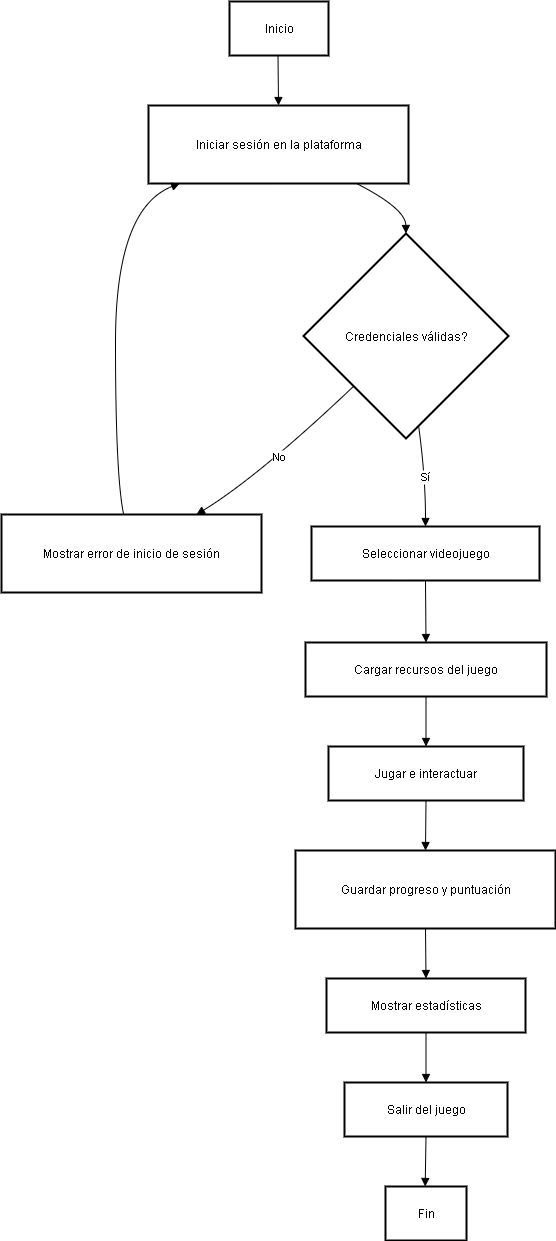

The diagram above was exported from draw.io. Its source (the exported page's mxGraphModel, read from the mxfile embedded in the PNG):
<mxGraphModel dx="1426" dy="785" grid="1" gridSize="10" guides="1" tooltips="1" connect="1" arrows="1" fold="1" page="1" pageScale="1" pageWidth="827" pageHeight="1169" math="0" shadow="0">
  <root>
    <mxCell id="0" />
    <mxCell id="1" parent="0" />
    <mxCell id="0HsxgvYgJgzHWANYmYvK-1" value="Inicio" style="whiteSpace=wrap;strokeWidth=2;" vertex="1" parent="1">
      <mxGeometry x="248" y="20" width="99" height="54" as="geometry" />
    </mxCell>
    <mxCell id="0HsxgvYgJgzHWANYmYvK-2" value="Iniciar sesión en la plataforma" style="whiteSpace=wrap;strokeWidth=2;" vertex="1" parent="1">
      <mxGeometry x="167" y="124" width="260" height="78" as="geometry" />
    </mxCell>
    <mxCell id="0HsxgvYgJgzHWANYmYvK-3" value="Credenciales válidas?" style="rhombus;strokeWidth=2;whiteSpace=wrap;" vertex="1" parent="1">
      <mxGeometry x="322" y="252" width="205" height="205" as="geometry" />
    </mxCell>
    <mxCell id="0HsxgvYgJgzHWANYmYvK-4" value="Mostrar error de inicio de sesión" style="whiteSpace=wrap;strokeWidth=2;" vertex="1" parent="1">
      <mxGeometry x="20" y="533" width="260" height="78" as="geometry" />
    </mxCell>
    <mxCell id="0HsxgvYgJgzHWANYmYvK-5" value="Seleccionar videojuego" style="whiteSpace=wrap;strokeWidth=2;" vertex="1" parent="1">
      <mxGeometry x="330" y="545" width="228" height="54" as="geometry" />
    </mxCell>
    <mxCell id="0HsxgvYgJgzHWANYmYvK-6" value="Cargar recursos del juego" style="whiteSpace=wrap;strokeWidth=2;" vertex="1" parent="1">
      <mxGeometry x="324" y="661" width="241" height="54" as="geometry" />
    </mxCell>
    <mxCell id="0HsxgvYgJgzHWANYmYvK-7" value="Jugar e interactuar" style="whiteSpace=wrap;strokeWidth=2;" vertex="1" parent="1">
      <mxGeometry x="347" y="765" width="195" height="54" as="geometry" />
    </mxCell>
    <mxCell id="0HsxgvYgJgzHWANYmYvK-8" value="Guardar progreso y puntuación" style="whiteSpace=wrap;strokeWidth=2;" vertex="1" parent="1">
      <mxGeometry x="314" y="869" width="260" height="78" as="geometry" />
    </mxCell>
    <mxCell id="0HsxgvYgJgzHWANYmYvK-9" value="Mostrar estadísticas" style="whiteSpace=wrap;strokeWidth=2;" vertex="1" parent="1">
      <mxGeometry x="345" y="997" width="199" height="54" as="geometry" />
    </mxCell>
    <mxCell id="0HsxgvYgJgzHWANYmYvK-10" value="Salir del juego" style="whiteSpace=wrap;strokeWidth=2;" vertex="1" parent="1">
      <mxGeometry x="363" y="1101" width="163" height="54" as="geometry" />
    </mxCell>
    <mxCell id="0HsxgvYgJgzHWANYmYvK-11" value="Fin" style="whiteSpace=wrap;strokeWidth=2;" vertex="1" parent="1">
      <mxGeometry x="404" y="1205" width="81" height="54" as="geometry" />
    </mxCell>
    <mxCell id="0HsxgvYgJgzHWANYmYvK-12" value="" style="curved=1;startArrow=none;endArrow=block;exitX=0.49;exitY=1;entryX=0.5;entryY=0;rounded=0;" edge="1" parent="1" source="0HsxgvYgJgzHWANYmYvK-1" target="0HsxgvYgJgzHWANYmYvK-2">
      <mxGeometry relative="1" as="geometry">
        <Array as="points" />
      </mxGeometry>
    </mxCell>
    <mxCell id="0HsxgvYgJgzHWANYmYvK-13" value="" style="curved=1;startArrow=none;endArrow=block;exitX=0.8;exitY=1;entryX=0.5;entryY=0;rounded=0;" edge="1" parent="1" source="0HsxgvYgJgzHWANYmYvK-2" target="0HsxgvYgJgzHWANYmYvK-3">
      <mxGeometry relative="1" as="geometry">
        <Array as="points">
          <mxPoint x="424" y="227" />
        </Array>
      </mxGeometry>
    </mxCell>
    <mxCell id="0HsxgvYgJgzHWANYmYvK-14" value="No" style="curved=1;startArrow=none;endArrow=block;exitX=0;exitY=0.98;entryX=0.75;entryY=0;rounded=0;" edge="1" parent="1" source="0HsxgvYgJgzHWANYmYvK-3" target="0HsxgvYgJgzHWANYmYvK-4">
      <mxGeometry relative="1" as="geometry">
        <Array as="points">
          <mxPoint x="277" y="495" />
        </Array>
      </mxGeometry>
    </mxCell>
    <mxCell id="0HsxgvYgJgzHWANYmYvK-15" value="" style="curved=1;startArrow=none;endArrow=block;exitX=0.47;exitY=0;entryX=0.12;entryY=1;rounded=0;" edge="1" parent="1" source="0HsxgvYgJgzHWANYmYvK-4" target="0HsxgvYgJgzHWANYmYvK-2">
      <mxGeometry relative="1" as="geometry">
        <Array as="points">
          <mxPoint x="134" y="495" />
          <mxPoint x="134" y="227" />
        </Array>
      </mxGeometry>
    </mxCell>
    <mxCell id="0HsxgvYgJgzHWANYmYvK-16" value="Sí" style="curved=1;startArrow=none;endArrow=block;exitX=0.57;exitY=1;entryX=0.5;entryY=0;rounded=0;" edge="1" parent="1" source="0HsxgvYgJgzHWANYmYvK-3" target="0HsxgvYgJgzHWANYmYvK-5">
      <mxGeometry relative="1" as="geometry">
        <Array as="points">
          <mxPoint x="444" y="495" />
        </Array>
      </mxGeometry>
    </mxCell>
    <mxCell id="0HsxgvYgJgzHWANYmYvK-17" value="" style="curved=1;startArrow=none;endArrow=block;exitX=0.5;exitY=1;entryX=0.5;entryY=0;rounded=0;" edge="1" parent="1" source="0HsxgvYgJgzHWANYmYvK-5" target="0HsxgvYgJgzHWANYmYvK-6">
      <mxGeometry relative="1" as="geometry">
        <Array as="points" />
      </mxGeometry>
    </mxCell>
    <mxCell id="0HsxgvYgJgzHWANYmYvK-18" value="" style="curved=1;startArrow=none;endArrow=block;exitX=0.5;exitY=1;entryX=0.5;entryY=0;rounded=0;" edge="1" parent="1" source="0HsxgvYgJgzHWANYmYvK-6" target="0HsxgvYgJgzHWANYmYvK-7">
      <mxGeometry relative="1" as="geometry">
        <Array as="points" />
      </mxGeometry>
    </mxCell>
    <mxCell id="0HsxgvYgJgzHWANYmYvK-19" value="" style="curved=1;startArrow=none;endArrow=block;exitX=0.5;exitY=1;entryX=0.5;entryY=0;rounded=0;" edge="1" parent="1" source="0HsxgvYgJgzHWANYmYvK-7" target="0HsxgvYgJgzHWANYmYvK-8">
      <mxGeometry relative="1" as="geometry">
        <Array as="points" />
      </mxGeometry>
    </mxCell>
    <mxCell id="0HsxgvYgJgzHWANYmYvK-20" value="" style="curved=1;startArrow=none;endArrow=block;exitX=0.5;exitY=1;entryX=0.5;entryY=0;rounded=0;" edge="1" parent="1" source="0HsxgvYgJgzHWANYmYvK-8" target="0HsxgvYgJgzHWANYmYvK-9">
      <mxGeometry relative="1" as="geometry">
        <Array as="points" />
      </mxGeometry>
    </mxCell>
    <mxCell id="0HsxgvYgJgzHWANYmYvK-21" value="" style="curved=1;startArrow=none;endArrow=block;exitX=0.5;exitY=1;entryX=0.5;entryY=0;rounded=0;" edge="1" parent="1" source="0HsxgvYgJgzHWANYmYvK-9" target="0HsxgvYgJgzHWANYmYvK-10">
      <mxGeometry relative="1" as="geometry">
        <Array as="points" />
      </mxGeometry>
    </mxCell>
    <mxCell id="0HsxgvYgJgzHWANYmYvK-22" value="" style="curved=1;startArrow=none;endArrow=block;exitX=0.5;exitY=1;entryX=0.49;entryY=0;rounded=0;" edge="1" parent="1" source="0HsxgvYgJgzHWANYmYvK-10" target="0HsxgvYgJgzHWANYmYvK-11">
      <mxGeometry relative="1" as="geometry">
        <Array as="points" />
      </mxGeometry>
    </mxCell>
  </root>
</mxGraphModel>